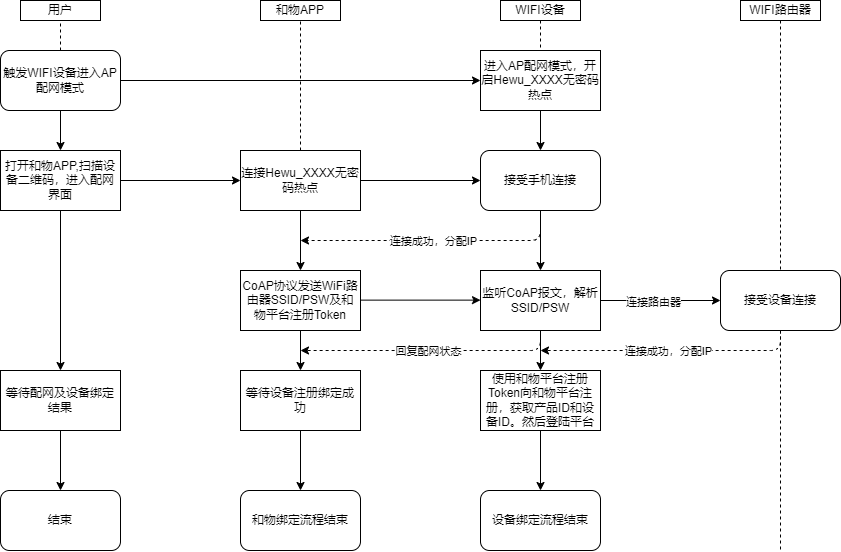

The diagram above was exported from draw.io. Its source (the exported page's mxGraphModel, read from the mxfile embedded in the PNG):
<mxGraphModel dx="1386" dy="787" grid="1" gridSize="10" guides="1" tooltips="1" connect="1" arrows="1" fold="1" page="1" pageScale="1" pageWidth="1169" pageHeight="827" math="0" shadow="0">
  <root>
    <mxCell id="0" />
    <mxCell id="1" parent="0" />
    <mxCell id="2" value="用户" style="rounded=0;whiteSpace=wrap;html=1;" parent="1" vertex="1">
      <mxGeometry x="80" y="50" width="80" height="20" as="geometry" />
    </mxCell>
    <mxCell id="3" value="触发WIFI设备进入AP配网模式" style="rounded=1;whiteSpace=wrap;html=1;" parent="1" vertex="1">
      <mxGeometry x="60" y="100" width="120" height="60" as="geometry" />
    </mxCell>
    <mxCell id="4" value="和物APP" style="rounded=0;whiteSpace=wrap;html=1;" parent="1" vertex="1">
      <mxGeometry x="320" y="50" width="80" height="20" as="geometry" />
    </mxCell>
    <mxCell id="5" value="WIFI设备" style="rounded=0;whiteSpace=wrap;html=1;" parent="1" vertex="1">
      <mxGeometry x="560" y="50" width="80" height="20" as="geometry" />
    </mxCell>
    <mxCell id="6" value="WIFI路由器" style="rounded=0;whiteSpace=wrap;html=1;" parent="1" vertex="1">
      <mxGeometry x="800" y="50" width="80" height="20" as="geometry" />
    </mxCell>
    <mxCell id="8" value="进入AP配网模式，开启Hewu_XXXX无密码热点" style="rounded=0;whiteSpace=wrap;html=1;" parent="1" vertex="1">
      <mxGeometry x="540" y="100" width="120" height="60" as="geometry" />
    </mxCell>
    <mxCell id="12" value="" style="endArrow=classic;html=1;exitX=1;exitY=0.5;exitDx=0;exitDy=0;entryX=0;entryY=0.5;entryDx=0;entryDy=0;" parent="1" source="3" target="8" edge="1">
      <mxGeometry width="50" height="50" relative="1" as="geometry">
        <mxPoint x="460" y="120" as="sourcePoint" />
        <mxPoint x="510" y="70" as="targetPoint" />
      </mxGeometry>
    </mxCell>
    <mxCell id="14" value="打开和物APP,扫描设备二维码，进入配网界面" style="rounded=0;whiteSpace=wrap;html=1;" parent="1" vertex="1">
      <mxGeometry x="60" y="200" width="120" height="60" as="geometry" />
    </mxCell>
    <mxCell id="15" value="连接Hewu_XXXX无密码热点" style="rounded=0;whiteSpace=wrap;html=1;" parent="1" vertex="1">
      <mxGeometry x="300" y="200" width="120" height="60" as="geometry" />
    </mxCell>
    <mxCell id="16" value="接受手机连接" style="rounded=1;whiteSpace=wrap;html=1;" parent="1" vertex="1">
      <mxGeometry x="540" y="200" width="120" height="60" as="geometry" />
    </mxCell>
    <mxCell id="17" value="" style="endArrow=classic;html=1;exitX=1;exitY=0.5;exitDx=0;exitDy=0;entryX=0;entryY=0.5;entryDx=0;entryDy=0;" parent="1" source="14" target="15" edge="1">
      <mxGeometry width="50" height="50" relative="1" as="geometry">
        <mxPoint x="190" y="140" as="sourcePoint" />
        <mxPoint x="550" y="140" as="targetPoint" />
      </mxGeometry>
    </mxCell>
    <mxCell id="18" value="" style="endArrow=classic;html=1;entryX=0;entryY=0.5;entryDx=0;entryDy=0;exitX=1;exitY=0.5;exitDx=0;exitDy=0;" parent="1" source="15" target="16" edge="1">
      <mxGeometry width="50" height="50" relative="1" as="geometry">
        <mxPoint x="430" y="230" as="sourcePoint" />
        <mxPoint x="560" y="150" as="targetPoint" />
      </mxGeometry>
    </mxCell>
    <mxCell id="19" value="" style="endArrow=none;dashed=1;html=1;entryX=0.5;entryY=1;entryDx=0;entryDy=0;" parent="1" target="4" edge="1">
      <mxGeometry width="50" height="50" relative="1" as="geometry">
        <mxPoint x="360" y="200" as="sourcePoint" />
        <mxPoint x="130" y="80" as="targetPoint" />
      </mxGeometry>
    </mxCell>
    <mxCell id="20" value="" style="endArrow=classic;html=1;exitX=0.5;exitY=1;exitDx=0;exitDy=0;" parent="1" source="3" target="14" edge="1">
      <mxGeometry width="50" height="50" relative="1" as="geometry">
        <mxPoint x="190" y="240.0000000000001" as="sourcePoint" />
        <mxPoint x="310" y="240.0000000000001" as="targetPoint" />
      </mxGeometry>
    </mxCell>
    <mxCell id="21" value="" style="endArrow=classic;html=1;exitX=0.5;exitY=1;exitDx=0;exitDy=0;" parent="1" source="8" target="16" edge="1">
      <mxGeometry width="50" height="50" relative="1" as="geometry">
        <mxPoint x="200" y="250.0000000000001" as="sourcePoint" />
        <mxPoint x="320" y="250.0000000000001" as="targetPoint" />
      </mxGeometry>
    </mxCell>
    <mxCell id="22" value="" style="endArrow=classic;html=1;exitX=0.5;exitY=1;exitDx=0;exitDy=0;dashed=1;" parent="1" source="16" edge="1">
      <mxGeometry width="50" height="50" relative="1" as="geometry">
        <mxPoint x="460" y="210" as="sourcePoint" />
        <mxPoint x="360" y="290" as="targetPoint" />
        <Array as="points">
          <mxPoint x="600" y="290" />
        </Array>
      </mxGeometry>
    </mxCell>
    <mxCell id="23" value="连接成功，分配IP" style="edgeLabel;html=1;align=center;verticalAlign=middle;resizable=0;points=[];" parent="22" vertex="1" connectable="0">
      <mxGeometry x="0.0258" relative="1" as="geometry">
        <mxPoint as="offset" />
      </mxGeometry>
    </mxCell>
    <mxCell id="24" value="CoAP协议发送WiFi路由器SSID/PSW及和物平台注册Token" style="rounded=0;whiteSpace=wrap;html=1;" parent="1" vertex="1">
      <mxGeometry x="300" y="320" width="120" height="60" as="geometry" />
    </mxCell>
    <mxCell id="25" value="等待设备注册绑定成功" style="rounded=0;whiteSpace=wrap;html=1;" parent="1" vertex="1">
      <mxGeometry x="300" y="420" width="120" height="60" as="geometry" />
    </mxCell>
    <mxCell id="26" value="等待配网及设备绑定结果" style="rounded=0;whiteSpace=wrap;html=1;" parent="1" vertex="1">
      <mxGeometry x="60" y="420" width="120" height="60" as="geometry" />
    </mxCell>
    <mxCell id="27" value="接受设备连接" style="rounded=1;whiteSpace=wrap;html=1;" parent="1" vertex="1">
      <mxGeometry x="780" y="320" width="120" height="60" as="geometry" />
    </mxCell>
    <mxCell id="28" value="结束" style="rounded=1;whiteSpace=wrap;html=1;" parent="1" vertex="1">
      <mxGeometry x="60" y="540" width="120" height="60" as="geometry" />
    </mxCell>
    <mxCell id="29" value="和物绑定流程结束" style="rounded=1;whiteSpace=wrap;html=1;" parent="1" vertex="1">
      <mxGeometry x="300" y="540" width="120" height="60" as="geometry" />
    </mxCell>
    <mxCell id="30" value="设备绑定流程结束" style="rounded=1;whiteSpace=wrap;html=1;" parent="1" vertex="1">
      <mxGeometry x="540" y="540" width="120" height="60" as="geometry" />
    </mxCell>
    <mxCell id="32" value="" style="endArrow=none;dashed=1;html=1;entryX=0.5;entryY=0;entryDx=0;entryDy=0;" parent="1" target="27" edge="1">
      <mxGeometry width="50" height="50" relative="1" as="geometry">
        <mxPoint x="840" y="70" as="sourcePoint" />
        <mxPoint x="610" y="540" as="targetPoint" />
      </mxGeometry>
    </mxCell>
    <mxCell id="33" value="" style="endArrow=none;dashed=1;html=1;exitX=0.5;exitY=1;exitDx=0;exitDy=0;" parent="1" source="27" edge="1">
      <mxGeometry width="50" height="50" relative="1" as="geometry">
        <mxPoint x="850" y="80" as="sourcePoint" />
        <mxPoint x="840" y="600" as="targetPoint" />
      </mxGeometry>
    </mxCell>
    <mxCell id="34" value="" style="endArrow=classic;html=1;exitX=0.5;exitY=1;exitDx=0;exitDy=0;entryX=0.5;entryY=0;entryDx=0;entryDy=0;" parent="1" source="14" target="26" edge="1">
      <mxGeometry width="50" height="50" relative="1" as="geometry">
        <mxPoint x="130" y="170" as="sourcePoint" />
        <mxPoint x="130" y="210.0000000000001" as="targetPoint" />
      </mxGeometry>
    </mxCell>
    <mxCell id="35" value="" style="endArrow=classic;html=1;exitX=0.5;exitY=1;exitDx=0;exitDy=0;entryX=0.5;entryY=0;entryDx=0;entryDy=0;" parent="1" source="26" target="28" edge="1">
      <mxGeometry width="50" height="50" relative="1" as="geometry">
        <mxPoint x="140" y="180" as="sourcePoint" />
        <mxPoint x="140" y="220.0000000000001" as="targetPoint" />
      </mxGeometry>
    </mxCell>
    <mxCell id="37" value="" style="endArrow=none;dashed=1;html=1;entryX=0.5;entryY=1;entryDx=0;entryDy=0;exitX=0.5;exitY=0;exitDx=0;exitDy=0;" parent="1" source="3" target="2" edge="1">
      <mxGeometry width="50" height="50" relative="1" as="geometry">
        <mxPoint x="370" y="210.0000000000001" as="sourcePoint" />
        <mxPoint x="370" y="80" as="targetPoint" />
      </mxGeometry>
    </mxCell>
    <mxCell id="38" value="" style="endArrow=none;dashed=1;html=1;exitX=0.5;exitY=1;exitDx=0;exitDy=0;" parent="1" source="5" target="8" edge="1">
      <mxGeometry width="50" height="50" relative="1" as="geometry">
        <mxPoint x="850" y="80" as="sourcePoint" />
        <mxPoint x="850" y="330.0000000000001" as="targetPoint" />
      </mxGeometry>
    </mxCell>
    <mxCell id="39" value="" style="endArrow=classic;html=1;exitX=0.5;exitY=1;exitDx=0;exitDy=0;dashed=1;" parent="1" edge="1">
      <mxGeometry width="50" height="50" relative="1" as="geometry">
        <mxPoint x="840" y="380.0000000000001" as="sourcePoint" />
        <mxPoint x="600" y="400" as="targetPoint" />
        <Array as="points">
          <mxPoint x="840" y="400" />
        </Array>
      </mxGeometry>
    </mxCell>
    <mxCell id="40" value="连接成功，分配IP" style="edgeLabel;html=1;align=center;verticalAlign=middle;resizable=0;points=[];" parent="39" vertex="1" connectable="0">
      <mxGeometry x="0.0258" relative="1" as="geometry">
        <mxPoint as="offset" />
      </mxGeometry>
    </mxCell>
    <mxCell id="41" value="监听CoAP报文，&lt;span style=&quot;background-color: initial;&quot;&gt;解析SSID/PSW&lt;/span&gt;" style="rounded=0;whiteSpace=wrap;html=1;" parent="1" vertex="1">
      <mxGeometry x="540" y="320" width="120" height="60" as="geometry" />
    </mxCell>
    <mxCell id="42" value="" style="endArrow=classic;html=1;exitX=0.5;exitY=1;exitDx=0;exitDy=0;entryX=0.5;entryY=0;entryDx=0;entryDy=0;" parent="1" source="15" target="24" edge="1">
      <mxGeometry width="50" height="50" relative="1" as="geometry">
        <mxPoint x="130" y="270.0000000000001" as="sourcePoint" />
        <mxPoint x="130" y="430.0000000000001" as="targetPoint" />
      </mxGeometry>
    </mxCell>
    <mxCell id="43" value="" style="endArrow=classic;html=1;entryX=0.5;entryY=0;entryDx=0;entryDy=0;" parent="1" target="41" edge="1">
      <mxGeometry width="50" height="50" relative="1" as="geometry">
        <mxPoint x="600" y="260" as="sourcePoint" />
        <mxPoint x="370" y="330.0000000000001" as="targetPoint" />
      </mxGeometry>
    </mxCell>
    <mxCell id="44" value="" style="endArrow=classic;html=1;exitX=0.5;exitY=1;exitDx=0;exitDy=0;entryX=0.5;entryY=0;entryDx=0;entryDy=0;" parent="1" source="41" target="49" edge="1">
      <mxGeometry width="50" height="50" relative="1" as="geometry">
        <mxPoint x="610" y="270.0000000000001" as="sourcePoint" />
        <mxPoint x="600" y="430" as="targetPoint" />
      </mxGeometry>
    </mxCell>
    <mxCell id="45" value="" style="endArrow=classic;html=1;exitX=0.5;exitY=1;exitDx=0;exitDy=0;entryX=0.5;entryY=0;entryDx=0;entryDy=0;" parent="1" source="24" target="25" edge="1">
      <mxGeometry width="50" height="50" relative="1" as="geometry">
        <mxPoint x="370" y="270.0000000000001" as="sourcePoint" />
        <mxPoint x="370" y="330.0000000000001" as="targetPoint" />
      </mxGeometry>
    </mxCell>
    <mxCell id="46" value="" style="endArrow=classic;html=1;exitX=0.5;exitY=1;exitDx=0;exitDy=0;entryX=0.5;entryY=0;entryDx=0;entryDy=0;" parent="1" source="25" target="29" edge="1">
      <mxGeometry width="50" height="50" relative="1" as="geometry">
        <mxPoint x="370" y="390.0000000000001" as="sourcePoint" />
        <mxPoint x="370" y="430.0000000000001" as="targetPoint" />
      </mxGeometry>
    </mxCell>
    <mxCell id="47" value="" style="endArrow=classic;html=1;entryX=0;entryY=0.5;entryDx=0;entryDy=0;exitX=1;exitY=0.5;exitDx=0;exitDy=0;" parent="1" source="41" target="27" edge="1">
      <mxGeometry width="50" height="50" relative="1" as="geometry">
        <mxPoint x="430" y="240.0000000000001" as="sourcePoint" />
        <mxPoint x="550" y="240.0000000000001" as="targetPoint" />
      </mxGeometry>
    </mxCell>
    <mxCell id="48" value="连接路由器" style="edgeLabel;html=1;align=center;verticalAlign=middle;resizable=0;points=[];" parent="47" vertex="1" connectable="0">
      <mxGeometry x="-0.129" y="-1" relative="1" as="geometry">
        <mxPoint as="offset" />
      </mxGeometry>
    </mxCell>
    <mxCell id="49" value="使用和物平台注册Token向和物平台注册，获取产品ID和设备ID。然后登陆平台" style="rounded=0;whiteSpace=wrap;html=1;" parent="1" vertex="1">
      <mxGeometry x="540" y="420" width="120" height="60" as="geometry" />
    </mxCell>
    <mxCell id="50" value="" style="endArrow=classic;html=1;exitX=0.5;exitY=1;exitDx=0;exitDy=0;" parent="1" source="49" target="30" edge="1">
      <mxGeometry width="50" height="50" relative="1" as="geometry">
        <mxPoint x="370" y="490" as="sourcePoint" />
        <mxPoint x="370" y="550" as="targetPoint" />
      </mxGeometry>
    </mxCell>
    <mxCell id="51" value="" style="endArrow=classic;html=1;exitX=1;exitY=0.5;exitDx=0;exitDy=0;entryX=0;entryY=0.5;entryDx=0;entryDy=0;" parent="1" edge="1">
      <mxGeometry width="50" height="50" relative="1" as="geometry">
        <mxPoint x="420" y="349.6300000000001" as="sourcePoint" />
        <mxPoint x="540" y="349.6300000000001" as="targetPoint" />
      </mxGeometry>
    </mxCell>
    <mxCell id="55" value="" style="endArrow=classic;html=1;exitX=0.5;exitY=1;exitDx=0;exitDy=0;dashed=1;" parent="1" edge="1">
      <mxGeometry width="50" height="50" relative="1" as="geometry">
        <mxPoint x="600" y="380.0000000000001" as="sourcePoint" />
        <mxPoint x="360" y="400" as="targetPoint" />
        <Array as="points">
          <mxPoint x="600" y="400" />
        </Array>
      </mxGeometry>
    </mxCell>
    <mxCell id="56" value="回复配网状态" style="edgeLabel;html=1;align=center;verticalAlign=middle;resizable=0;points=[];" parent="55" vertex="1" connectable="0">
      <mxGeometry x="0.0258" relative="1" as="geometry">
        <mxPoint as="offset" />
      </mxGeometry>
    </mxCell>
  </root>
</mxGraphModel>